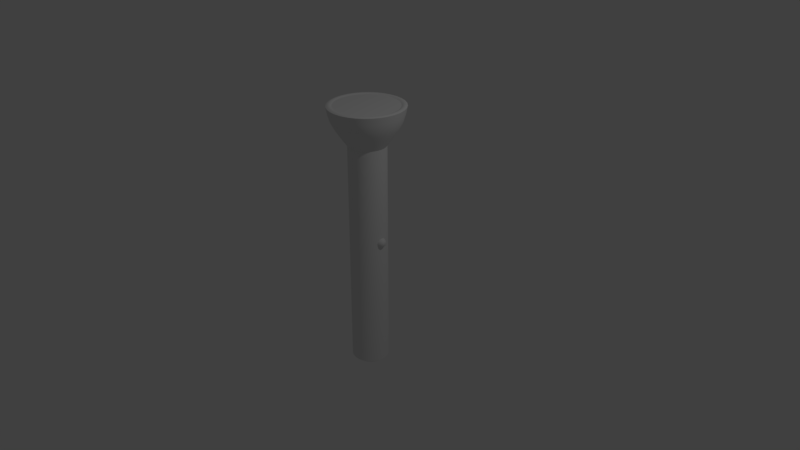 # Source: flashlight1.blend  (saved by Blender 2.79.0; exported with 4.5.12 LTS)
import bpy
from mathutils import Matrix  # noqa: F401  (used for matrix-valued properties, if any)

bpy.ops.wm.read_factory_settings(use_empty=True)
scene = bpy.context.scene
scene.name = 'Scene'

# ---- collections
col_collection_1 = bpy.data.collections.new('Collection 1'); scene.collection.children.link(col_collection_1)

# ---- world
world_world = bpy.data.worlds.new('World'); scene.world = world_world
world_world.color = (0.05088, 0.05088, 0.05088)
world_world.use_sun_shadow = False
world_world.sun_shadow_jitter_overblur = 0.0
world_world.cycles.sampling_method = 'MANUAL'

# ---- cameras
cam_camera = bpy.data.cameras.new('Camera')
cam_camera.clip_end = 100.0
cam_camera.lens = 35.0
cam_camera.sensor_width = 32.0
cam_camera.sensor_height = 18.0
cam_camera.ortho_scale = 7.314
cam_camera.dof.focus_distance = 0.0
cam_camera.dof.aperture_fstop = 128.0

# ---- lights
light_lamp = bpy.data.lights.new('Lamp', 'POINT')
light_lamp.transmission_factor = 0.0
light_lamp.cutoff_distance = 30.0
light_lamp.energy = 100.0
light_lamp.shadow_buffer_clip_start = 1.001
light_lamp.shadow_soft_size = 0.1
light_lamp.shadow_maximum_resolution = 0.006
light_lamp.use_absolute_resolution = True

# ---- meshes
me_cylinder = bpy.data.meshes.new('Cylinder')
me_cylinder.from_pydata([(0.09203, 0.4627, 1.904), (0.07802, 0.3922, 1.728), (0.2222, 0.3325, 1.728), (0.2621, 0.3922, 1.904), (0.3325, 0.2222, 1.728), (0.3922, 0.2621, 1.904), (0.4627, 0.09203, 1.904), (0.3922, 0.07802, 1.728), (0.4627, -0.09203, 1.904), (0.3922, -0.07802, 1.728), (0.3325, -0.2222, 1.728), (0.3922, -0.2621, 1.904), (0.2621, -0.3922, 1.904), (0.2222, -0.3325, 1.728), (0.09203, -0.4627, 1.904), (0.07802, -0.3922, 1.728), (-0.07802, -0.3922, 1.728), (-0.09203, -0.4627, 1.904), (-0.2222, -0.3325, 1.728), (-0.2621, -0.3922, 1.904), (-0.3922, -0.2621, 1.904), (-0.3325, -0.2222, 1.728), (-0.4627, -0.09203, 1.904), (-0.3922, -0.07802, 1.728), (-0.3922, 0.07802, 1.728), (-0.2461, 0.1644, 1.573), (-0.4627, 0.09203, 1.904), (-0.3325, 0.2222, 1.728), (0.05774, 0.2903, 1.573), (-0.1644, 0.2461, 1.573), (-0.3922, 0.2621, 1.904), (-0.05774, 0.2903, 1.573), (-0.2621, 0.3922, 1.904), (0.2461, 0.1644, 1.573), (-0.2222, 0.3325, 1.728), (0.2903, 0.05774, 1.573), (0.1644, 0.2461, 1.573), (-0.09203, 0.4627, 1.904), (-0.07802, 0.3922, 1.728), (-0.2903, 0.05774, 1.573), (-0.2903, -0.05774, 1.573), (-0.2461, -0.1644, 1.573), (-0.1644, -0.2461, 1.573), (-0.05774, -0.2903, 1.573), (0.05774, -0.2903, 1.573), (0.1644, -0.2461, 1.573), (0.2461, -0.1644, 1.573), (0.2903, -0.05774, 1.573), (0.08491, 0.4269, 2.008), (0.4269, 0.08491, 2.008), (-0.3619, 0.2418, 2.008), (-0.2418, -0.3619, 2.008), (-0.4269, 0.08491, 2.008), (-0.2418, 0.3619, 2.008), (0.3619, 0.2418, 2.008), (0.3619, -0.2418, 2.008), (-0.08491, -0.4269, 2.008), (-0.4269, -0.08491, 2.008), (0.4269, -0.08491, 2.008), (0.2418, 0.3619, 2.008), (0.08491, -0.4269, 2.008), (-0.3619, -0.2418, 2.008), (0.2418, -0.3619, 2.008), (-0.08491, 0.4269, 2.008), (-0.3206, 0.2142, 1.9), (0.2142, -0.3206, 1.9), (-0.2142, 0.3206, 1.9), (0.07522, -0.3782, 1.9), (0.07522, 0.3782, 1.9), (-0.07522, 0.3782, 1.9), (-0.07522, -0.3782, 1.9), (0.2142, 0.3206, 1.9), (-0.2142, -0.3206, 1.9), (0.3206, 0.2142, 1.9), (-0.3206, -0.2142, 1.9), (0.3782, 0.07522, 1.9), (-0.3782, -0.07522, 1.9), (0.3782, -0.07522, 1.9), (-0.3782, 0.07522, 1.9), (0.3206, -0.2142, 1.9), (0.2867, 0.05703, 1.725), (-0.2867, -0.05703, 1.725), (0.2867, -0.05703, 1.725), (-0.2867, 0.05703, 1.725), (0.243, -0.1624, 1.725), (-0.243, 0.1624, 1.725), (0.1624, -0.243, 1.725), (-0.1624, 0.243, 1.725), (0.05703, -0.2867, 1.725), (0.05703, 0.2867, 1.725), (-0.05703, 0.2867, 1.725), (-0.05703, -0.2867, 1.725), (0.1624, 0.243, 1.725), (-0.1624, -0.243, 1.725), (0.243, 0.1624, 1.725), (-0.243, -0.1624, 1.725), (-0.02808, -0.1412, 1.65), (0.07997, 0.1197, 1.65), (-0.07997, -0.1197, 1.65), (0.1197, 0.07997, 1.65), (-0.1197, -0.07997, 1.65), (0.1412, 0.02808, 1.65), (-0.1412, -0.02808, 1.65), (0.1412, -0.02808, 1.65), (-0.1412, 0.02808, 1.65), (0.1197, -0.07997, 1.65), (-0.1197, 0.07997, 1.65), (0.07997, -0.1197, 1.65), (-0.07997, 0.1197, 1.65), (0.02808, -0.1412, 1.65), (0.02808, 0.1412, 1.65), (-0.02808, 0.1412, 1.65), (-0.04235, -0.008424, 1.712), (0.04235, -0.008424, 1.712), (-0.04235, 0.008424, 1.712), (0.0359, -0.02399, 1.712), (-0.0359, 0.02399, 1.712), (0.02399, -0.0359, 1.712), (-0.02399, 0.0359, 1.712), (0.008424, -0.04235, 1.712), (0.008424, 0.04235, 1.712), (-0.008424, 0.04235, 1.712), (-0.008424, -0.04235, 1.712), (0.02399, 0.0359, 1.712), (-0.02399, -0.0359, 1.712), (0.0359, 0.02399, 1.712), (-0.0359, -0.02399, 1.712), (0.04235, 0.008424, 1.712), (1.164e-08, 1.399e-07, 1.725), (-0.09208, 0.4629, 2.008), (0.2622, -0.3925, 2.008), (-0.3925, -0.2622, 2.008), (0.09208, -0.4629, 2.008), (0.2622, 0.3925, 2.008), (0.4629, -0.09208, 2.008), (-0.4629, -0.09208, 2.008), (-0.09208, -0.4629, 2.008), (0.3925, -0.2622, 2.008), (0.3925, 0.2622, 2.008), (-0.2622, 0.3925, 2.008), (-0.4629, 0.09208, 2.008), (-0.2622, -0.3925, 2.008), (-0.3925, 0.2622, 2.008), (0.4629, 0.09208, 2.008), (0.09208, 0.4629, 2.008), (0.2854, 0.03018, 0.2375), (0.2515, 0.05464, 0.2274), (0.2854, 0.0125, 0.2198), (0.2515, 0.02263, 0.1954), (0.2854, -0.0125, 0.2198), (0.2515, -0.02263, 0.1954), (0.2854, -0.03018, 0.2375), (0.2515, -0.05464, 0.2274), (0.2854, -0.03018, 0.2625), (0.2515, -0.05464, 0.2726), (0.2515, -0.02263, 0.3046), (0.2854, -0.0125, 0.2802), (0.2515, 0.02263, 0.3046), (0.2854, 0.0125, 0.2802), (0.2515, 0.05464, 0.2726), (0.2854, 0.03018, 0.2625), (0.04784, 0.2405, -1.5), (0.04784, 0.2405, 1.5), (0.1362, 0.2039, -1.5), (0.1362, 0.2039, 1.5), (0.2039, 0.1362, -1.5), (0.2039, 0.1362, 1.5), (0.2405, 0.04784, -1.5), (0.2405, 0.04784, 1.5), (0.2405, -0.04784, -1.5), (0.2405, -0.04784, 1.5), (0.2039, -0.1362, -1.5), (0.2039, -0.1362, 1.5), (0.1362, -0.2039, -1.5), (0.1362, -0.2039, 1.5), (0.04784, -0.2405, -1.5), (0.04784, -0.2405, 1.5), (-0.04784, -0.2405, -1.5), (-0.04784, -0.2405, 1.5), (-0.1362, -0.2039, -1.5), (-0.1362, -0.2039, 1.5), (-0.2039, -0.1362, -1.5), (-0.2039, -0.1362, 1.5), (-0.2405, -0.04784, -1.5), (-0.2405, -0.04784, 1.5), (-0.2405, 0.04784, -1.5), (-0.2405, 0.04784, 1.5), (-0.2039, 0.1362, -1.5), (-0.2039, 0.1362, 1.5), (-0.1362, 0.2039, -1.5), (-0.1362, 0.2039, 1.5), (-0.04784, 0.2405, -1.5), (-0.04784, 0.2405, 1.5), (3.912e-08, 0.4718, 1.904), (3.353e-08, 0.4, 1.728), (0.1806, 0.4359, 1.904), (0.1531, 0.3695, 1.728), (0.06777, 0.3407, 1.648), (0.08671, 0.4359, 1.812), (0.09567, 0.481, 2.0), (0.3336, 0.3336, 1.904), (0.2828, 0.2828, 1.728), (0.193, 0.2888, 1.648), (0.2469, 0.3695, 1.812), (0.2724, 0.4077, 2.0), (0.4359, 0.1806, 1.904), (0.3695, 0.1531, 1.728), (0.2888, 0.193, 1.648), (0.3695, 0.2469, 1.812), (0.4077, 0.2724, 2.0), (0.4718, 5.588e-09, 1.904), (0.4, 2.235e-08, 1.728), (0.3407, 0.06777, 1.648), (0.4359, 0.08671, 1.812), (0.481, 0.09567, 2.0), (0.4359, -0.1806, 1.904), (0.3695, -0.1531, 1.728), (0.4359, -0.08671, 1.812), (0.481, -0.09567, 2.0), (0.3407, -0.06777, 1.648), (0.3336, -0.3336, 1.904), (0.2828, -0.2828, 1.728), (0.2888, -0.193, 1.648), (0.3695, -0.2469, 1.812), (0.4077, -0.2724, 2.0), (0.1806, -0.4359, 1.904), (0.1531, -0.3695, 1.728), (0.2724, -0.4077, 2.0), (0.193, -0.2888, 1.648), (0.2469, -0.3695, 1.812), (-1.527e-07, -0.4718, 1.904), (-1.378e-07, -0.4, 1.728), (0.06776, -0.3407, 1.648), (0.08671, -0.4359, 1.812), (0.09567, -0.481, 2.0), (-0.1806, -0.4359, 1.904), (-0.1531, -0.3695, 1.728), (-0.06777, -0.3407, 1.648), (-0.08671, -0.4359, 1.812), (-0.09567, -0.481, 2.0), (-0.3336, -0.3336, 1.904), (-0.2828, -0.2828, 1.728), (-0.193, -0.2888, 1.648), (-0.2469, -0.3695, 1.812), (-0.2724, -0.4077, 2.0), (-0.4359, -0.1806, 1.904), (-0.3695, -0.1531, 1.728), (-0.2888, -0.193, 1.648), (-0.3695, -0.2469, 1.812), (-0.4077, -0.2724, 2.0), (-0.4718, 2.775e-07, 1.904), (-0.4, 2.477e-07, 1.728), (-0.3407, -0.06776, 1.648), (-0.4359, -0.08671, 1.812), (-0.481, -0.09567, 2.0), (-0.4359, 0.1806, 1.904), (-0.3695, 0.1531, 1.728), (-0.3407, 0.06777, 1.648), (-0.4359, 0.08671, 1.812), (-0.481, 0.09567, 2.0), (-0.2093, 0.2093, 1.573), (2.235e-08, 0.296, 1.573), (-0.3336, 0.3336, 1.904), (-0.2828, 0.2828, 1.728), (-0.2888, 0.193, 1.648), (-0.3695, 0.2469, 1.812), (-0.4077, 0.2724, 2.0), (0.2093, 0.2093, 1.573), (0.2735, 0.1133, 1.573), (0.296, 1.304e-08, 1.573), (-0.1806, 0.4359, 1.904), (-0.1531, 0.3695, 1.728), (-0.193, 0.2888, 1.648), (-0.2469, 0.3695, 1.812), (-0.2724, 0.4077, 2.0), (0.1133, 0.2735, 1.573), (-0.1133, 0.2735, 1.573), (-0.2735, 0.1133, 1.573), (-0.08671, 0.4359, 1.812), (-0.09567, 0.481, 2.0), (-0.06776, 0.3407, 1.648), (-0.296, 1.211e-07, 1.573), (-0.2735, -0.1133, 1.573), (-0.2093, -0.2093, 1.573), (-0.1133, -0.2735, 1.573), (-4.657e-08, -0.296, 1.573), (0.1133, -0.2735, 1.573), (0.2093, -0.2093, 1.573), (0.2735, -0.1133, 1.573), (0.08132, 0.4088, 2.0), (0.2316, 0.3466, 2.0), (0.3466, 0.2316, 2.0), (0.4088, 0.08132, 2.0), (0.4088, -0.08132, 2.0), (0.3466, -0.2316, 2.0), (0.2316, -0.3466, 2.0), (0.08132, -0.4088, 2.0), (-0.08132, -0.4088, 2.0), (-0.2316, -0.3466, 2.0), (-0.3466, -0.2316, 2.0), (-0.4088, -0.08132, 2.0), (-0.4088, 0.08132, 2.0), (-0.3466, 0.2316, 2.0), (-0.2316, 0.3466, 2.0), (-0.08132, 0.4088, 2.0), (3.912e-08, 0.4353, 2.008), (0.1807, 0.4362, 2.008), (0.4022, 0.1666, 2.008), (0.4721, 1.118e-08, 2.008), (-0.4022, 0.1666, 2.008), (-0.3338, 0.3338, 2.008), (-0.1666, -0.4022, 2.008), (-0.3338, -0.3338, 2.008), (-0.4353, 2.775e-07, 2.008), (-0.1807, 0.4362, 2.008), (0.3078, 0.3078, 2.008), (0.4022, -0.1666, 2.008), (0.3338, -0.3338, 2.008), (-1.378e-07, -0.4353, 2.008), (-0.4022, -0.1666, 2.008), (0.1666, -0.4022, 2.008), (0.06762, 0.34, 1.806), (0.1926, 0.2882, 1.806), (0.2882, 0.1926, 1.806), (0.34, 0.06762, 1.806), (0.34, -0.06762, 1.806), (0.2882, -0.1926, 1.806), (0.1926, -0.2882, 1.806), (0.06762, -0.34, 1.806), (-0.06762, -0.34, 1.806), (-0.1926, -0.2882, 1.806), (-0.2882, -0.1926, 1.806), (-0.34, -0.06762, 1.806), (-0.34, 0.06762, 1.806), (-0.2882, 0.1926, 1.806), (-0.1926, 0.2882, 1.806), (-0.06762, 0.34, 1.806), (-0.3563, 0.1476, 1.9), (-0.2727, 0.2727, 1.9), (0.2727, -0.2727, 1.9), (0.1476, -0.3563, 1.9), (-0.1476, 0.3563, 1.9), (-1.229e-07, -0.3856, 1.9), (3.539e-08, 0.3856, 1.9), (0.1476, 0.3563, 1.9), (-0.1476, -0.3563, 1.9), (0.2727, 0.2727, 1.9), (-0.2727, -0.2727, 1.9), (0.3563, 0.1476, 1.9), (-0.3563, -0.1476, 1.9), (0.3856, 3.166e-08, 1.9), (-0.3856, 2.626e-07, 1.9), (0.3563, -0.1476, 1.9), (0.04374, 0.2199, 1.669), (0.1246, 0.1864, 1.669), (0.1864, 0.1246, 1.669), (0.2199, 0.04374, 1.669), (0.2199, -0.04374, 1.669), (0.1864, -0.1246, 1.669), (0.1246, -0.1864, 1.669), (0.04374, -0.2199, 1.669), (-0.04374, -0.2199, 1.669), (-0.1246, -0.1864, 1.669), (-0.1864, -0.1246, 1.669), (-0.2199, -0.04374, 1.669), (-0.2199, 0.04374, 1.669), (-0.1864, 0.1246, 1.669), (-0.1246, 0.1864, 1.669), (-0.04374, 0.2199, 1.669), (0.2701, 0.1119, 1.725), (0.2924, 5.588e-08, 1.725), (-0.2701, -0.1119, 1.725), (-0.2924, 2.282e-07, 1.725), (0.2701, -0.1119, 1.725), (-0.2701, 0.1119, 1.725), (0.2067, -0.2067, 1.725), (-0.2067, 0.2067, 1.725), (0.1119, -0.2701, 1.725), (-0.1119, 0.2701, 1.725), (-9.034e-08, -0.2924, 1.725), (2.887e-08, 0.2924, 1.725), (0.1119, 0.2701, 1.725), (-0.1119, -0.2701, 1.725), (0.2067, 0.2067, 1.725), (-0.2067, -0.2067, 1.725), (0.01123, 0.05647, 1.65), (0.03199, 0.04787, 1.65), (0.04787, 0.03199, 1.65), (0.05647, 0.01123, 1.65), (0.05647, -0.01123, 1.65), (0.04787, -0.03199, 1.65), (0.03199, -0.04787, 1.65), (0.01123, -0.05647, 1.65), (-0.01123, -0.05647, 1.65), (-0.03199, -0.04787, 1.65), (-0.04787, -0.03199, 1.65), (-0.05647, -0.01123, 1.65), (-0.05647, 0.01123, 1.65), (-0.04787, 0.03199, 1.65), (-0.03199, 0.04787, 1.65), (-0.01123, 0.05647, 1.65), (-3.865e-08, -0.144, 1.65), (-0.05509, -0.133, 1.65), (0.05509, 0.133, 1.65), (0.1018, 0.1018, 1.65), (-0.1018, -0.1018, 1.65), (0.133, 0.05509, 1.65), (-0.133, -0.05509, 1.65), (0.144, 9.639e-08, 1.65), (-0.144, 1.807e-07, 1.65), (0.133, -0.05509, 1.65), (-0.133, 0.05509, 1.65), (0.1018, -0.1018, 1.65), (-0.1018, 0.1018, 1.65), (0.05509, -0.133, 1.65), (-0.05509, 0.133, 1.65), (2.049e-08, 0.144, 1.65), (0.01053, 0.05294, 1.697), (0.02999, 0.04488, 1.697), (0.04488, 0.02999, 1.697), (0.05294, 0.01053, 1.697), (0.05294, -0.01053, 1.697), (0.04488, -0.02999, 1.697), (0.02999, -0.04488, 1.697), (0.01053, -0.05294, 1.697), (-0.01053, -0.05294, 1.697), (-0.02999, -0.04488, 1.697), (-0.04488, -0.02999, 1.697), (-0.05294, -0.01053, 1.697), (-0.05294, 0.01053, 1.697), (-0.04488, 0.02999, 1.697), (-0.02999, 0.04488, 1.697), (-0.01053, 0.05294, 1.697), (0.004914, 0.02471, 1.722), (0.01399, 0.02094, 1.722), (0.02094, 0.01399, 1.722), (0.02471, 0.004914, 1.722), (0.02471, -0.004914, 1.722), (0.02094, -0.01399, 1.722), (0.01399, -0.02094, 1.722), (0.004914, -0.0247, 1.722), (-0.004914, -0.0247, 1.722), (-0.01399, -0.02094, 1.722), (-0.02094, -0.01399, 1.722), (-0.02471, -0.004914, 1.722), (-0.02471, 0.004914, 1.722), (-0.02094, 0.01399, 1.722), (-0.01399, 0.02094, 1.722), (-0.004914, 0.02471, 1.722), (-0.0399, -0.01653, 1.712), (-0.04319, 1.509e-07, 1.712), (0.04319, 1.267e-07, 1.712), (0.0399, -0.01653, 1.712), (-0.0399, 0.01653, 1.712), (0.03054, -0.03054, 1.712), (-0.03054, 0.03054, 1.712), (0.01653, -0.0399, 1.712), (-0.01653, 0.0399, 1.712), (-3.958e-09, -0.04319, 1.712), (1.374e-08, 0.04319, 1.712), (0.01653, 0.0399, 1.712), (-0.01653, -0.0399, 1.712), (0.03054, 0.03054, 1.712), (-0.03054, -0.03054, 1.712), (0.0399, 0.01653, 1.712), (4.284e-08, 0.4721, 2.008), (0.1666, 0.4022, 2.008), (0.4362, 0.1807, 2.008), (0.4353, 1.863e-08, 2.008), (-0.4362, 0.1807, 2.008), (-0.3078, 0.3078, 2.008), (-0.1807, -0.4362, 2.008), (-0.3078, -0.3078, 2.008), (-0.4721, 2.924e-07, 2.008), (-0.1666, 0.4022, 2.008), (0.3338, 0.3338, 2.008), (0.4362, -0.1807, 2.008), (0.3078, -0.3078, 2.008), (-1.527e-07, -0.4721, 2.008), (-0.4362, -0.1807, 2.008), (0.1807, -0.4362, 2.008), (-0.0885, 0.4449, 2.011), (0.252, -0.3772, 2.011), (-0.3772, -0.252, 2.011), (0.0885, -0.4449, 2.011), (0.252, 0.3772, 2.011), (0.4449, -0.0885, 2.011), (-0.4449, -0.0885, 2.011), (-0.0885, -0.4449, 2.011), (0.3772, -0.252, 2.011), (0.3772, 0.252, 2.011), (-0.252, 0.3772, 2.011), (-0.4449, 0.0885, 2.011), (-0.252, -0.3772, 2.011), (-0.3772, 0.252, 2.011), (0.4449, 0.0885, 2.011), (0.0885, 0.4449, 2.011), (0.03588, 0.1804, -1.55), (0.1022, 0.1529, -1.55), (0.1529, 0.1022, -1.55), (0.1804, 0.03588, -1.55), (0.1804, -0.03588, -1.55), (0.1529, -0.1022, -1.55), (0.1022, -0.1529, -1.55), (0.03588, -0.1804, -1.55), (-0.03588, -0.1804, -1.55), (-0.1022, -0.1529, -1.55), (-0.1529, -0.1022, -1.55), (-0.1804, -0.03588, -1.55), (-0.1804, 0.03588, -1.55), (-0.1529, 0.1022, -1.55), (-0.1022, 0.1529, -1.55), (-0.03588, 0.1804, -1.55), (0.2515, 0.04195, 0.208), (0.225, 0.06402, 0.2235), (0.2515, -6.985e-09, 0.1907), (0.225, 0.02652, 0.186), (0.2732, 0.01816, 0.2062), (0.2515, -0.04195, 0.208), (0.225, -0.02652, 0.186), (0.2732, -0.01816, 0.2062), (0.2515, -0.05933, 0.25), (0.225, -0.06402, 0.2235), (0.2732, -0.04384, 0.2318), (0.2515, -0.04195, 0.292), (0.225, -0.06402, 0.2765), (0.2732, -0.04384, 0.2682), (0.2872, -6.519e-09, 0.2783), (0.2515, -6.054e-09, 0.3093), (0.225, -0.02652, 0.314), (0.2732, -0.01816, 0.2938), (0.2515, 0.04195, 0.292), (0.225, 0.02652, 0.314), (0.2732, 0.01816, 0.2938), (0.2732, 0.04384, 0.2682), (0.2872, 0.02835, 0.25), (0.2515, 0.05933, 0.25), (0.2872, 0.02004, 0.23), (0.2732, 0.04384, 0.2318), (0.2872, -6.985e-09, 0.2217), (0.2872, -0.02004, 0.23), (0.2872, -0.02835, 0.25), (0.2872, -0.02004, 0.27), (0.2872, 0.02004, 0.27), (0.225, 0.06402, 0.2765), (1.49e-08, 0.2452, -1.5), (1.49e-08, 0.2452, 1.5), (0.09385, 0.2266, -1.5), (0.09385, 0.2266, 1.5), (0.1734, 0.1734, -1.5), (0.1734, 0.1734, 1.5), (0.2266, 0.09385, -1.5), (0.2266, 0.09385, 1.5), (0.2452, -1.099e-08, -1.5), (0.2452, -1.099e-08, 1.5), (0.2266, -0.09385, -1.5), (0.2266, -0.09385, 1.5), (0.1734, -0.1734, -1.5), (0.1734, -0.1734, 1.5), (0.09385, -0.2266, -1.5), (0.09385, -0.2266, 1.5), (3.669e-08, -0.2452, -1.5), (3.669e-08, -0.2452, 1.5), (-0.09385, -0.2266, -1.5), (-0.09385, -0.2266, 1.5), (-0.1734, -0.1734, -1.5), (-0.1734, -0.1734, 1.5), (-0.2266, -0.09385, -1.5), (-0.2266, -0.09385, 1.5), (-0.2452, 3.167e-09, -1.5), (-0.2452, 3.167e-09, 1.5), (-0.2266, 0.09385, -1.5), (-0.2266, 0.09385, 1.5), (-0.1734, 0.1734, -1.5), (-0.1734, 0.1734, 1.5), (-0.09385, 0.2266, -1.5), (-0.09385, 0.2266, 1.5), (4.284e-08, 0.4905, 2.0), (3.539e-08, 0.4445, 1.812), (2.887e-08, 0.3474, 1.648), (0.1877, 0.4531, 2.0), (0.1701, 0.4107, 1.812), (0.133, 0.321, 1.648), (0.3468, 0.3468, 2.0), (0.3143, 0.3143, 1.812), (0.2457, 0.2457, 1.648), (0.4531, 0.1877, 2.0), (0.4107, 0.1701, 1.812), (0.321, 0.133, 1.648), (0.4905, 6.173e-09, 2.0), (0.4445, 1.032e-08, 1.812), (0.3474, 2.617e-08, 1.648), (0.4531, -0.1877, 2.0), (0.4107, -0.1701, 1.812), (0.321, -0.133, 1.648), (0.3468, -0.3468, 2.0), (0.3143, -0.3143, 1.812), (0.2457, -0.2457, 1.648), (0.1877, -0.4531, 2.0), (0.1701, -0.4107, 1.812), (0.133, -0.321, 1.648), (-1.595e-07, -0.4905, 2.0), (-1.453e-07, -0.4445, 1.812), (-1.108e-07, -0.3474, 1.648), (-0.1877, -0.4531, 2.0), (-0.1701, -0.4107, 1.812), (-0.133, -0.321, 1.648), (-0.3468, -0.3468, 2.0), (-0.3143, -0.3143, 1.812), (-0.2457, -0.2457, 1.648), (-0.4531, -0.1877, 2.0), (-0.4107, -0.1701, 1.812), (-0.321, -0.133, 1.648), (-0.4905, 2.967e-07, 2.0), (-0.4445, 2.585e-07, 1.812), (-0.3474, 2.112e-07, 1.648), (-0.4531, 0.1877, 2.0), (-0.4107, 0.1701, 1.812), (-0.321, 0.133, 1.648), (-0.3468, 0.3468, 2.0), (-0.3143, 0.3143, 1.812), (-0.2457, 0.2457, 1.648), (-0.1877, 0.4531, 2.0), (-0.1701, 0.4107, 1.812), (-0.133, 0.321, 1.648), (3.861e-08, 0.4169, 2.0), (0.1595, 0.3852, 2.0), (0.2948, 0.2948, 2.0), (0.3852, 0.1595, 2.0), (0.4169, 2.413e-08, 2.0), (0.3852, -0.1595, 2.0), (0.2948, -0.2948, 2.0), (0.1595, -0.3852, 2.0), (-1.324e-07, -0.4169, 2.0), (-0.1595, -0.3852, 2.0), (-0.2948, -0.2948, 2.0), (-0.3852, -0.1595, 2.0), (-0.4169, 2.719e-07, 2.0), (-0.3852, 0.1595, 2.0), (-0.2948, 0.2948, 2.0), (-0.1595, 0.3852, 2.0), (3.342e-08, 0.3467, 1.806), (0.1327, 0.3203, 1.806), (0.2451, 0.2451, 1.806), (0.3203, 0.1327, 1.806), (0.3467, 4.155e-08, 1.806), (0.3203, -0.1327, 1.806), (0.2451, -0.2451, 1.806), (0.1327, -0.3203, 1.806), (-1.078e-07, -0.3467, 1.806), (-0.1327, -0.3203, 1.806), (-0.2451, -0.2451, 1.806), (-0.3203, -0.1327, 1.806), (-0.3467, 2.483e-07, 1.806), (-0.3203, 0.1327, 1.806), (-0.2451, 0.2451, 1.806), (-0.1327, 0.3203, 1.806), (2.543e-08, 0.2243, 1.669), (0.08582, 0.2072, 1.669), (0.1586, 0.1586, 1.669), (0.2072, 0.08582, 1.669), (0.2243, 7.342e-08, 1.669), (0.2072, -0.08582, 1.669), (0.1586, -0.1586, 1.669), (0.08582, -0.2072, 1.669), (-6.599e-08, -0.2243, 1.669), (-0.08582, -0.2072, 1.669), (-0.1586, -0.1586, 1.669), (-0.2072, -0.08582, 1.669), (-0.2243, 2.06e-07, 1.669), (-0.2072, 0.08582, 1.669), (-0.1586, 0.1586, 1.669), (-0.08582, 0.2072, 1.669), (1.466e-08, 0.05759, 1.65), (0.02204, 0.0532, 1.65), (0.04072, 0.04072, 1.65), (0.0532, 0.02204, 1.65), (0.05759, 1.223e-07, 1.65), (0.0532, -0.02204, 1.65), (0.04072, -0.04072, 1.65), (0.02204, -0.0532, 1.65), (-9.007e-09, -0.05759, 1.65), (-0.02204, -0.0532, 1.65), (-0.04072, -0.04072, 1.65), (-0.0532, -0.02204, 1.65), (-0.05759, 1.55e-07, 1.65), (-0.0532, 0.02204, 1.65), (-0.04072, 0.04072, 1.65), (-0.02204, 0.0532, 1.65), (1.444e-08, 0.05399, 1.697), (0.02066, 0.04988, 1.697), (0.03817, 0.03817, 1.697), (0.04988, 0.02066, 1.697), (0.05399, 1.234e-07, 1.697), (0.04988, -0.02066, 1.697), (0.03817, -0.03817, 1.697), (0.02066, -0.04988, 1.697), (-7.751e-09, -0.05399, 1.697), (-0.02066, -0.04988, 1.697), (-0.03817, -0.03817, 1.697), (-0.04988, -0.02066, 1.697), (-0.05399, 1.54e-07, 1.697), (-0.04988, 0.02066, 1.697), (-0.03817, 0.03817, 1.697), (-0.02066, 0.04988, 1.697), (1.431e-08, 0.03174, 1.719), (0.01215, 0.02933, 1.719), (0.02245, 0.02245, 1.719), (0.02933, 0.01215, 1.719), (0.03174, 1.3e-07, 1.719), (0.02933, -0.01215, 1.719), (0.02245, -0.02245, 1.719), (0.01215, -0.02933, 1.719), (9.621e-11, -0.03174, 1.719), (-0.01215, -0.02933, 1.719), (-0.02245, -0.02245, 1.719), (-0.02933, -0.01215, 1.719), (-0.03174, 1.476e-07, 1.719), (-0.02933, 0.01215, 1.719), (-0.02245, 0.02245, 1.719), (-0.01215, 0.02933, 1.719), (4.143e-08, 0.4537, 2.011), (0.1736, 0.4192, 2.011), (0.4192, 0.1736, 2.011), (0.4537, 1.507e-08, 2.011), (-0.4192, 0.1736, 2.011), (-0.3208, 0.3208, 2.011), (-0.1736, -0.4192, 2.011), (-0.3208, -0.3208, 2.011), (-0.4537, 2.852e-07, 2.011), (-0.1736, 0.4192, 2.011), (0.3208, 0.3208, 2.011), (0.4192, -0.1736, 2.011), (0.3208, -0.3208, 2.011), (-1.457e-07, -0.4537, 2.011), (-0.4192, -0.1736, 2.011), (0.1736, -0.4192, 2.011), (8.618e-09, 0.1839, -1.55), (0.07039, 0.1699, -1.55), (0.1301, 0.1301, -1.55), (0.1699, 0.07039, -1.55), (0.1839, -7.486e-09, -1.55), (0.1699, -0.07039, -1.55), (0.1301, -0.1301, -1.55), (0.07039, -0.1699, -1.55), (2.52e-08, -0.1839, -1.55), (-0.07039, -0.1699, -1.55), (-0.1301, -0.1301, -1.55), (-0.1699, -0.07039, -1.55), (-0.1839, 2.201e-09, -1.55), (-0.1699, 0.07039, -1.55), (-0.1301, 0.1301, -1.55), (-0.07039, 0.1699, -1.55), (0.225, 0.06951, 0.25), (0.2737, 0.03288, 0.2171), (0.225, 0.04915, 0.2009), (0.2737, -7.074e-09, 0.2035), (0.225, -6.563e-09, 0.1805), (0.2737, -0.03288, 0.2171), (0.225, -0.04915, 0.2009), (0.2737, -0.04649, 0.25), (0.225, -0.06951, 0.25), (0.2737, -0.03288, 0.2829), (0.225, -0.04915, 0.2991), (0.2954, -6.693e-09, 0.25), (0.2737, -6.199e-09, 0.2965), (0.225, -6.097e-09, 0.3195), (0.2737, 0.03288, 0.2829), (0.225, 0.04915, 0.2991), (0.2737, 0.04649, 0.25)], [], [(548, 547, 161, 162), (548, 164, 163, 547), (550, 549, 163, 164), (550, 166, 165, 549), (552, 551, 165, 166), (552, 168, 167, 551), (554, 553, 167, 168), (554, 170, 169, 553), (556, 555, 169, 170), (556, 172, 171, 555), (558, 557, 171, 172), (558, 174, 173, 557), (560, 559, 173, 174), (560, 176, 175, 559), (562, 561, 175, 176), (562, 178, 177, 561), (564, 563, 177, 178), (564, 180, 179, 563), (566, 565, 179, 180), (566, 182, 181, 565), (568, 567, 181, 182), (568, 184, 183, 567), (570, 569, 183, 184), (570, 186, 185, 569), (572, 571, 185, 186), (572, 188, 187, 571), (574, 573, 187, 188), (574, 190, 189, 573), (576, 575, 189, 190), (576, 192, 191, 575), (545, 191, 192, 546), (567, 748, 507, 181), (545, 737, 512, 191), (181, 507, 747, 565), (0, 198, 578, 193), (0, 193, 577, 199), (0, 199, 580, 195), (0, 195, 581, 198), (1, 197, 579, 194), (1, 194, 578, 198), (1, 198, 581, 196), (1, 196, 582, 197), (2, 202, 582, 196), (2, 196, 581, 203), (2, 203, 584, 201), (2, 201, 585, 202), (3, 203, 581, 195), (3, 195, 580, 204), (3, 204, 583, 200), (3, 200, 584, 203), (4, 207, 585, 201), (4, 201, 584, 208), (4, 208, 587, 206), (4, 206, 588, 207), (5, 208, 584, 200), (5, 200, 583, 209), (5, 209, 586, 205), (5, 205, 587, 208), (6, 213, 587, 205), (6, 205, 586, 214), (6, 214, 589, 210), (6, 210, 590, 213), (7, 212, 588, 206), (7, 206, 587, 213), (7, 213, 590, 211), (7, 211, 591, 212), (8, 217, 590, 210), (8, 210, 589, 218), (8, 218, 592, 215), (8, 215, 593, 217), (9, 219, 591, 211), (9, 211, 590, 217), (9, 217, 593, 216), (9, 216, 594, 219), (10, 222, 594, 216), (10, 216, 593, 223), (10, 223, 596, 221), (10, 221, 597, 222), (11, 223, 593, 215), (11, 215, 592, 224), (11, 224, 595, 220), (11, 220, 596, 223), (12, 229, 596, 220), (12, 220, 595, 227), (12, 227, 598, 225), (12, 225, 599, 229), (13, 228, 597, 221), (13, 221, 596, 229), (13, 229, 599, 226), (13, 226, 600, 228), (14, 233, 599, 225), (14, 225, 598, 234), (14, 234, 601, 230), (14, 230, 602, 233), (15, 232, 600, 226), (15, 226, 599, 233), (15, 233, 602, 231), (15, 231, 603, 232), (16, 237, 603, 231), (16, 231, 602, 238), (16, 238, 605, 236), (16, 236, 606, 237), (17, 238, 602, 230), (17, 230, 601, 239), (17, 239, 604, 235), (17, 235, 605, 238), (18, 242, 606, 236), (18, 236, 605, 243), (18, 243, 608, 241), (18, 241, 609, 242), (19, 243, 605, 235), (19, 235, 604, 244), (19, 244, 607, 240), (19, 240, 608, 243), (20, 248, 608, 240), (20, 240, 607, 249), (20, 249, 610, 245), (20, 245, 611, 248), (21, 247, 609, 241), (21, 241, 608, 248), (21, 248, 611, 246), (21, 246, 612, 247), (22, 253, 611, 245), (22, 245, 610, 254), (22, 254, 613, 250), (22, 250, 614, 253), (23, 252, 612, 246), (23, 246, 611, 253), (23, 253, 614, 251), (23, 251, 615, 252), (24, 257, 615, 251), (24, 251, 614, 258), (24, 258, 617, 256), (24, 256, 618, 257), (25, 188, 572, 277), (25, 277, 618, 264), (25, 264, 621, 260), (25, 260, 574, 188), (26, 258, 614, 250), (26, 250, 613, 259), (26, 259, 616, 255), (26, 255, 617, 258), (27, 264, 618, 256), (27, 256, 617, 265), (27, 265, 620, 263), (27, 263, 621, 264), (28, 275, 548, 162), (28, 162, 546, 261), (28, 261, 579, 197), (28, 197, 582, 275), (29, 276, 576, 190), (29, 190, 574, 260), (29, 260, 621, 272), (29, 272, 624, 276), (30, 265, 617, 255), (30, 255, 616, 266), (30, 266, 619, 262), (30, 262, 620, 265), (31, 192, 576, 276), (31, 276, 624, 280), (31, 280, 579, 261), (31, 261, 546, 192), (32, 273, 620, 262), (32, 262, 619, 274), (32, 274, 622, 270), (32, 270, 623, 273), (33, 166, 550, 267), (33, 267, 585, 207), (33, 207, 588, 268), (33, 268, 552, 166), (34, 272, 621, 263), (34, 263, 620, 273), (34, 273, 623, 271), (34, 271, 624, 272), (35, 269, 554, 168), (35, 168, 552, 268), (35, 268, 588, 212), (35, 212, 591, 269), (36, 164, 548, 275), (36, 275, 582, 202), (36, 202, 585, 267), (36, 267, 550, 164), (37, 278, 623, 270), (37, 270, 622, 279), (37, 279, 577, 193), (37, 193, 578, 278), (38, 280, 624, 271), (38, 271, 623, 278), (38, 278, 578, 194), (38, 194, 579, 280), (39, 186, 570, 281), (39, 281, 615, 257), (39, 257, 618, 277), (39, 277, 572, 186), (40, 281, 570, 184), (40, 184, 568, 282), (40, 282, 612, 252), (40, 252, 615, 281), (41, 282, 568, 182), (41, 182, 566, 283), (41, 283, 609, 247), (41, 247, 612, 282), (42, 180, 564, 284), (42, 284, 606, 242), (42, 242, 609, 283), (42, 283, 566, 180), (43, 178, 562, 285), (43, 285, 603, 237), (43, 237, 606, 284), (43, 284, 564, 178), (44, 285, 562, 176), (44, 176, 560, 286), (44, 286, 600, 232), (44, 232, 603, 285), (45, 286, 560, 174), (45, 174, 558, 287), (45, 287, 597, 228), (45, 228, 600, 286), (46, 172, 556, 288), (46, 288, 594, 222), (46, 222, 597, 287), (46, 287, 558, 172), (47, 170, 554, 269), (47, 269, 591, 219), (47, 219, 594, 288), (47, 288, 556, 170), (48, 466, 722, 496), (48, 496, 721, 305), (48, 305, 625, 289), (48, 289, 626, 466), (49, 468, 724, 495), (49, 495, 723, 307), (49, 307, 628, 292), (49, 292, 629, 468), (50, 470, 726, 494), (50, 494, 725, 309), (50, 309, 638, 302), (50, 302, 639, 470), (51, 472, 728, 493), (51, 493, 727, 311), (51, 311, 634, 298), (51, 298, 635, 472), (52, 309, 725, 492), (52, 492, 729, 313), (52, 313, 637, 301), (52, 301, 638, 309), (53, 474, 730, 491), (53, 491, 726, 470), (53, 470, 639, 303), (53, 303, 640, 474), (54, 307, 723, 490), (54, 490, 731, 315), (54, 315, 627, 291), (54, 291, 628, 307), (55, 477, 733, 489), (55, 489, 732, 316), (55, 316, 630, 294), (55, 294, 631, 477), (56, 311, 727, 488), (56, 488, 734, 318), (56, 318, 633, 297), (56, 297, 634, 311), (57, 313, 729, 487), (57, 487, 735, 319), (57, 319, 636, 300), (57, 300, 637, 313), (58, 316, 732, 486), (58, 486, 724, 468), (58, 468, 629, 293), (58, 293, 630, 316), (59, 315, 731, 485), (59, 485, 722, 466), (59, 466, 626, 290), (59, 290, 627, 315), (60, 318, 734, 484), (60, 484, 736, 320), (60, 320, 632, 296), (60, 296, 633, 318), (61, 319, 735, 483), (61, 483, 728, 472), (61, 472, 635, 299), (61, 299, 636, 319), (62, 320, 736, 482), (62, 482, 733, 477), (62, 477, 631, 295), (62, 295, 632, 320), (63, 305, 721, 481), (63, 481, 730, 474), (63, 474, 640, 304), (63, 304, 625, 305), (64, 338, 639, 302), (64, 302, 638, 337), (64, 337, 654, 334), (64, 334, 655, 338), (65, 340, 632, 295), (65, 295, 631, 339), (65, 339, 647, 327), (65, 327, 648, 340), (66, 341, 640, 303), (66, 303, 639, 338), (66, 338, 655, 335), (66, 335, 656, 341), (67, 342, 633, 296), (67, 296, 632, 340), (67, 340, 648, 328), (67, 328, 649, 342), (68, 344, 626, 289), (68, 289, 625, 343), (68, 343, 641, 321), (68, 321, 642, 344), (69, 343, 625, 304), (69, 304, 640, 341), (69, 341, 656, 336), (69, 336, 641, 343), (70, 345, 634, 297), (70, 297, 633, 342), (70, 342, 649, 329), (70, 329, 650, 345), (71, 346, 627, 290), (71, 290, 626, 344), (71, 344, 642, 322), (71, 322, 643, 346), (72, 347, 635, 298), (72, 298, 634, 345), (72, 345, 650, 330), (72, 330, 651, 347), (73, 348, 628, 291), (73, 291, 627, 346), (73, 346, 643, 323), (73, 323, 644, 348), (74, 349, 636, 299), (74, 299, 635, 347), (74, 347, 651, 331), (74, 331, 652, 349), (75, 350, 629, 292), (75, 292, 628, 348), (75, 348, 644, 324), (75, 324, 645, 350), (76, 351, 637, 300), (76, 300, 636, 349), (76, 349, 652, 332), (76, 332, 653, 351), (77, 352, 630, 293), (77, 293, 629, 350), (77, 350, 645, 325), (77, 325, 646, 352), (78, 337, 638, 301), (78, 301, 637, 351), (78, 351, 653, 333), (78, 333, 654, 337), (79, 339, 631, 294), (79, 294, 630, 352), (79, 352, 646, 326), (79, 326, 647, 339), (80, 370, 645, 324), (80, 324, 644, 369), (80, 369, 660, 356), (80, 356, 661, 370), (81, 372, 653, 332), (81, 332, 652, 371), (81, 371, 668, 364), (81, 364, 669, 372), (82, 373, 646, 325), (82, 325, 645, 370), (82, 370, 661, 357), (82, 357, 662, 373), (83, 374, 654, 333), (83, 333, 653, 372), (83, 372, 669, 365), (83, 365, 670, 374), (84, 375, 647, 326), (84, 326, 646, 373), (84, 373, 662, 358), (84, 358, 663, 375), (85, 376, 655, 334), (85, 334, 654, 374), (85, 374, 670, 366), (85, 366, 671, 376), (86, 377, 648, 327), (86, 327, 647, 375), (86, 375, 663, 359), (86, 359, 664, 377), (87, 378, 656, 335), (87, 335, 655, 376), (87, 376, 671, 367), (87, 367, 672, 378), (88, 379, 649, 328), (88, 328, 648, 377), (88, 377, 664, 360), (88, 360, 665, 379), (89, 381, 642, 321), (89, 321, 641, 380), (89, 380, 657, 353), (89, 353, 658, 381), (90, 380, 641, 336), (90, 336, 656, 378), (90, 378, 672, 368), (90, 368, 657, 380), (91, 382, 650, 329), (91, 329, 649, 379), (91, 379, 665, 361), (91, 361, 666, 382), (92, 383, 643, 322), (92, 322, 642, 381), (92, 381, 658, 354), (92, 354, 659, 383), (93, 384, 651, 330), (93, 330, 650, 382), (93, 382, 666, 362), (93, 362, 667, 384), (94, 369, 644, 323), (94, 323, 643, 383), (94, 383, 659, 355), (94, 355, 660, 369), (95, 371, 652, 331), (95, 331, 651, 384), (95, 384, 667, 363), (95, 363, 668, 371), (96, 402, 666, 361), (96, 361, 665, 401), (96, 401, 681, 393), (96, 393, 682, 402), (97, 404, 659, 354), (97, 354, 658, 403), (97, 403, 674, 386), (97, 386, 675, 404), (98, 405, 667, 362), (98, 362, 666, 402), (98, 402, 682, 394), (98, 394, 683, 405), (99, 406, 660, 355), (99, 355, 659, 404), (99, 404, 675, 387), (99, 387, 676, 406), (100, 407, 668, 363), (100, 363, 667, 405), (100, 405, 683, 395), (100, 395, 684, 407), (101, 408, 661, 356), (101, 356, 660, 406), (101, 406, 676, 388), (101, 388, 677, 408), (102, 409, 669, 364), (102, 364, 668, 407), (102, 407, 684, 396), (102, 396, 685, 409), (103, 410, 662, 357), (103, 357, 661, 408), (103, 408, 677, 389), (103, 389, 678, 410), (104, 411, 670, 365), (104, 365, 669, 409), (104, 409, 685, 397), (104, 397, 686, 411), (105, 412, 663, 358), (105, 358, 662, 410), (105, 410, 678, 390), (105, 390, 679, 412), (106, 413, 671, 366), (106, 366, 670, 411), (106, 411, 686, 398), (106, 398, 687, 413), (107, 414, 664, 359), (107, 359, 663, 412), (107, 412, 679, 391), (107, 391, 680, 414), (108, 415, 672, 367), (108, 367, 671, 413), (108, 413, 687, 399), (108, 399, 688, 415), (109, 401, 665, 360), (109, 360, 664, 414), (109, 414, 680, 392), (109, 392, 681, 401), (110, 403, 658, 353), (110, 353, 657, 416), (110, 416, 673, 385), (110, 385, 674, 403), (111, 416, 657, 368), (111, 368, 672, 415), (111, 415, 688, 400), (111, 400, 673, 416), (679, 695, 423, 391), (398, 430, 703, 687), (703, 431, 399, 687), (391, 423, 696, 680), (696, 424, 392, 680), (399, 431, 704, 688), (673, 689, 417, 385), (392, 424, 697, 681), (704, 432, 400, 688), (385, 417, 690, 674), (697, 425, 393, 681), (400, 432, 689, 673), (690, 418, 386, 674), (393, 425, 698, 682), (698, 426, 394, 682), (386, 418, 691, 675), (691, 419, 387, 675), (394, 426, 699, 683), (699, 427, 395, 683), (387, 419, 692, 676), (692, 420, 388, 676), (395, 427, 700, 684), (700, 428, 396, 684), (388, 420, 693, 677), (693, 421, 389, 677), (396, 428, 701, 685), (701, 429, 397, 685), (389, 421, 694, 678), (694, 422, 390, 678), (397, 429, 702, 686), (390, 422, 695, 679), (112, 450, 701, 428), (112, 428, 700, 449), (112, 449, 716, 444), (112, 444, 717, 450), (113, 452, 694, 421), (113, 421, 693, 451), (113, 451, 709, 437), (113, 437, 710, 452), (114, 453, 702, 429), (114, 429, 701, 450), (114, 450, 717, 445), (114, 445, 718, 453), (115, 454, 695, 422), (115, 422, 694, 452), (115, 452, 710, 438), (115, 438, 711, 454), (116, 455, 703, 430), (116, 430, 702, 453), (116, 453, 718, 446), (116, 446, 719, 455), (117, 456, 696, 423), (117, 423, 695, 454), (117, 454, 711, 439), (117, 439, 712, 456), (118, 457, 704, 431), (118, 431, 703, 455), (118, 455, 719, 447), (118, 447, 720, 457), (119, 458, 697, 424), (119, 424, 696, 456), (119, 456, 712, 440), (119, 440, 713, 458), (120, 460, 690, 417), (120, 417, 689, 459), (120, 459, 705, 433), (120, 433, 706, 460), (121, 459, 689, 432), (121, 432, 704, 457), (121, 457, 720, 448), (121, 448, 705, 459), (122, 461, 698, 425), (122, 425, 697, 458), (122, 458, 713, 441), (122, 441, 714, 461), (123, 462, 691, 418), (123, 418, 690, 460), (123, 460, 706, 434), (123, 434, 707, 462), (124, 463, 699, 426), (124, 426, 698, 461), (124, 461, 714, 442), (124, 442, 715, 463), (125, 464, 692, 419), (125, 419, 691, 462), (125, 462, 707, 435), (125, 435, 708, 464), (126, 449, 700, 427), (126, 427, 699, 463), (126, 463, 715, 443), (126, 443, 716, 449), (127, 451, 693, 420), (127, 420, 692, 464), (127, 464, 708, 436), (127, 436, 709, 451), (128, 434, 706, 433), (128, 433, 705, 448), (128, 448, 720, 447), (128, 447, 719, 446), (128, 446, 718, 445), (128, 445, 717, 444), (128, 444, 716, 443), (128, 443, 715, 442), (128, 442, 714, 441), (128, 441, 713, 440), (128, 440, 712, 439), (128, 439, 711, 438), (128, 438, 710, 437), (128, 437, 709, 436), (128, 436, 708, 435), (128, 435, 707, 434), (303, 639, 302, 638, 301, 637, 300, 636, 299, 635, 298, 634, 297, 633, 296, 632, 295, 631, 294, 630, 293, 629, 292, 628, 291, 627, 290, 626, 289, 625, 304, 640), (545, 546, 162, 161), (129, 465, 577, 279), (129, 279, 622, 314), (129, 314, 730, 481), (129, 481, 721, 465), (130, 480, 598, 227), (130, 227, 595, 317), (130, 317, 733, 482), (130, 482, 736, 480), (131, 479, 610, 249), (131, 249, 607, 312), (131, 312, 728, 483), (131, 483, 735, 479), (132, 478, 601, 234), (132, 234, 598, 480), (132, 480, 736, 484), (132, 484, 734, 478), (133, 475, 583, 204), (133, 204, 580, 306), (133, 306, 722, 485), (133, 485, 731, 475), (134, 476, 592, 218), (134, 218, 589, 308), (134, 308, 724, 486), (134, 486, 732, 476), (135, 473, 613, 254), (135, 254, 610, 479), (135, 479, 735, 487), (135, 487, 729, 473), (136, 471, 604, 239), (136, 239, 601, 478), (136, 478, 734, 488), (136, 488, 727, 471), (137, 317, 595, 224), (137, 224, 592, 476), (137, 476, 732, 489), (137, 489, 733, 317), (138, 467, 586, 209), (138, 209, 583, 475), (138, 475, 731, 490), (138, 490, 723, 467), (139, 314, 622, 274), (139, 274, 619, 310), (139, 310, 726, 491), (139, 491, 730, 314), (140, 469, 616, 259), (140, 259, 613, 473), (140, 473, 729, 492), (140, 492, 725, 469), (141, 312, 607, 244), (141, 244, 604, 471), (141, 471, 727, 493), (141, 493, 728, 312), (142, 310, 619, 266), (142, 266, 616, 469), (142, 469, 725, 494), (142, 494, 726, 310), (143, 308, 589, 214), (143, 214, 586, 467), (143, 467, 723, 495), (143, 495, 724, 308), (144, 306, 580, 199), (144, 199, 577, 465), (144, 465, 721, 496), (144, 496, 722, 306), (497, 738, 498, 739, 499, 740, 500, 741, 501, 742, 502, 743, 503, 744, 504, 745, 505, 746, 506, 747, 507, 748, 508, 749, 509, 750, 510, 751, 511, 752, 512, 737), (553, 741, 500, 167), (191, 512, 752, 575), (563, 746, 505, 177), (167, 500, 740, 551), (573, 751, 510, 187), (177, 505, 745, 561), (549, 739, 498, 163), (187, 510, 750, 571), (559, 744, 503, 173), (163, 498, 738, 547), (569, 749, 508, 183), (173, 503, 743, 557), (555, 742, 501, 169), (183, 508, 748, 567), (747, 506, 179, 565), (169, 501, 741, 553), (752, 511, 189, 575), (179, 506, 746, 563), (740, 499, 165, 551), (189, 511, 751, 573), (745, 504, 175, 561), (165, 499, 739, 549), (738, 497, 161, 547), (175, 504, 744, 559), (750, 509, 185, 571), (161, 497, 737, 545), (743, 502, 171, 557), (185, 509, 749, 569), (171, 502, 742, 555), (145, 538, 769, 535), (145, 535, 764, 537), (145, 537, 754, 538), (146, 514, 753, 536), (146, 536, 769, 538), (146, 538, 754, 513), (146, 513, 755, 514), (147, 517, 754, 537), (147, 537, 764, 539), (147, 539, 756, 517), (148, 516, 755, 513), (148, 513, 754, 517), (148, 517, 756, 515), (148, 515, 757, 516), (149, 520, 756, 539), (149, 539, 764, 540), (149, 540, 758, 520), (150, 519, 757, 515), (150, 515, 756, 520), (150, 520, 758, 518), (150, 518, 759, 519), (151, 523, 758, 540), (151, 540, 764, 541), (151, 541, 760, 523), (152, 522, 759, 518), (152, 518, 758, 523), (152, 523, 760, 521), (152, 521, 761, 522), (153, 526, 760, 541), (153, 541, 764, 542), (153, 542, 762, 526), (154, 525, 761, 521), (154, 521, 760, 526), (154, 526, 762, 524), (154, 524, 763, 525), (155, 529, 763, 524), (155, 524, 762, 530), (155, 530, 765, 528), (155, 528, 766, 529), (156, 530, 762, 542), (156, 542, 764, 527), (156, 527, 765, 530), (157, 532, 766, 528), (157, 528, 765, 533), (157, 533, 767, 531), (157, 531, 768, 532), (158, 533, 765, 527), (158, 527, 764, 543), (158, 543, 767, 533), (159, 544, 768, 531), (159, 531, 767, 534), (159, 534, 769, 536), (159, 536, 753, 544), (160, 534, 767, 543), (160, 543, 764, 535), (160, 535, 769, 534), (686, 702, 430, 398)])
me_cylinder.polygons.foreach_set('use_smooth', [1, 1, 1, 1, 1, 1, 1, 1, 1, 1, 1, 1, 1, 1, 1, 1, 1, 1, 1, 1, 1, 1, 1, 1, 1, 1, 1, 1, 1, 1, 1, 1, 1, 1, 1, 1, 1, 1, 1, 1, 1, 1, 1, 1, 1, 1, 1, 1, 1, 1, 1, 1, 1, 1, 1, 1, 1, 1, 1, 1, 1, 1, 1, 1, 1, 1, 1, 1, 1, 1, 1, 1, 1, 1, 1, 1, 1, 1, 1, 1, 1, 1, 1, 1, 1, 1, 1, 1, 1, 1, 1, 1, 1, 1, 1, 1, 1, 1, 1, 1, 1, 1, 1, 1, 1, 1, 1, 1, 1, 1, 1, 1, 1, 1, 1, 1, 1, 1, 1, 1, 1, 1, 1, 1, 1, 1, 1, 1, 1, 1, 1, 1, 1, 1, 1, 1, 1, 1, 1, 1, 1, 1, 1, 1, 1, 1, 1, 1, 1, 1, 1, 1, 1, 1, 1, 1, 1, 1, 1, 1, 1, 1, 1, 1, 1, 1, 1, 1, 1, 1, 1, 1, 1, 1, 1, 1, 1, 1, 1, 1, 1, 1, 1, 1, 1, 1, 1, 1, 1, 1, 1, 1, 1, 1, 1, 1, 1, 1, 1, 1, 1, 1, 1, 1, 1, 1, 1, 1, 1, 1, 1, 1, 1, 1, 1, 1, 1, 1, 1, 1, 1, 1, 1, 1, 1, 1, 1, 1, 1, 1, 1, 1, 1, 1, 1, 1, 1, 1, 1, 1, 1, 1, 1, 1, 1, 1, 1, 1, 1, 1, 1, 1, 1, 1, 1, 1, 1, 1, 1, 1, 1, 1, 1, 1, 1, 1, 1, 1, 1, 1, 1, 1, 1, 1, 1, 1, 1, 1, 1, 1, 1, 1, 1, 1, 1, 1, 1, 1, 1, 1, 1, 1, 1, 1, 1, 1, 1, 1, 1, 1, 1, 1, 1, 1, 1, 1, 1, 1, 1, 1, 1, 1, 1, 1, 1, 1, 1, 1, 1, 1, 1, 1, 1, 1, 1, 1, 1, 1, 1, 1, 1, 1, 1, 1, 1, 1, 1, 1, 1, 1, 1, 1, 1, 1, 1, 1, 1, 1, 1, 1, 1, 1, 1, 1, 1, 1, 1, 1, 1, 1, 1, 1, 1, 1, 1, 1, 1, 1, 1, 1, 1, 1, 1, 1, 1, 1, 1, 1, 1, 1, 1, 1, 1, 1, 1, 1, 1, 1, 1, 1, 1, 1, 1, 1, 1, 1, 1, 1, 1, 1, 1, 1, 1, 1, 1, 1, 1, 1, 1, 1, 1, 1, 1, 1, 1, 1, 1, 1, 1, 1, 1, 1, 1, 1, 1, 1, 1, 1, 1, 1, 1, 1, 1, 1, 1, 1, 1, 1, 1, 1, 1, 1, 1, 1, 1, 1, 1, 1, 1, 1, 1, 1, 1, 1, 1, 1, 1, 1, 1, 1, 1, 1, 1, 1, 1, 1, 1, 1, 1, 1, 1, 1, 1, 1, 1, 1, 1, 1, 1, 1, 1, 1, 1, 1, 1, 1, 1, 1, 1, 1, 1, 1, 1, 1, 1, 1, 1, 1, 1, 1, 1, 1, 1, 1, 1, 1, 1, 1, 1, 1, 1, 1, 1, 1, 1, 1, 1, 1, 1, 1, 1, 1, 1, 1, 1, 1, 1, 1, 1, 1, 1, 1, 1, 1, 1, 1, 1, 1, 1, 1, 1, 1, 1, 1, 1, 1, 1, 1, 1, 1, 1, 1, 1, 1, 1, 1, 1, 1, 1, 1, 1, 1, 1, 1, 1, 1, 1, 1, 1, 1, 1, 1, 1, 1, 1, 1, 1, 1, 1, 1, 1, 1, 1, 1, 1, 1, 1, 1, 1, 1, 1, 1, 1, 0, 1, 1, 1, 1, 1, 1, 1, 1, 1, 1, 1, 1, 1, 1, 1, 1, 1, 1, 1, 1, 1, 1, 1, 1, 1, 1, 1, 1, 1, 1, 1, 1, 1, 1, 1, 1, 1, 1, 1, 1, 1, 1, 1, 1, 1, 1, 1, 1, 1, 1, 1, 1, 1, 1, 1, 1, 1, 1, 1, 1, 1, 1, 1, 1, 1, 0, 1, 1, 1, 1, 1, 1, 1, 1, 1, 1, 1, 1, 1, 1, 1, 1, 1, 1, 1, 1, 1, 1, 1, 1, 1, 1, 1, 1, 1, 1, 1, 1, 1, 1, 1, 1, 1, 1, 1, 1, 1, 1, 1, 1, 1, 1, 1, 1, 1, 1, 1, 1, 1, 1, 1, 1, 1, 1, 1, 1, 1, 1, 1, 1, 1, 1, 1, 1, 1, 1, 1, 1, 1, 1, 1, 1, 1, 1, 1, 1, 1, 1, 1, 1, 1, 1])
_k = set([(161, 545), (161, 547), (162, 546), (162, 548), (163, 547), (163, 549), (164, 548), (164, 550), (165, 549), (165, 551), (166, 550), (166, 552), (167, 551), (167, 553), (168, 552), (168, 554), (169, 553), (169, 555), (170, 554), (170, 556), (171, 555), (171, 557), (172, 556), (172, 558), (173, 557), (173, 559), (174, 558), (174, 560), (175, 559), (175, 561), (176, 560), (176, 562), (177, 561), (177, 563), (178, 562), (178, 564), (179, 563), (179, 565), (180, 564), (180, 566), (181, 565), (181, 567), (182, 566), (182, 568), (183, 567), (183, 569), (184, 568), (184, 570), (185, 569), (185, 571), (186, 570), (186, 572), (187, 571), (187, 573), (188, 572), (188, 574), (189, 573), (189, 575), (190, 574), (190, 576), (191, 545), (191, 575), (192, 546), (192, 576), (199, 577), (199, 580), (204, 580), (204, 583), (209, 583), (209, 586), (214, 586), (214, 589), (218, 589), (218, 592), (224, 592), (224, 595), (227, 595), (227, 598), (234, 598), (234, 601), (239, 601), (239, 604), (244, 604), (244, 607), (249, 607), (249, 610), (254, 610), (254, 613), (259, 613), (259, 616), (266, 616), (266, 619), (274, 619), (274, 622), (279, 577), (279, 622), (289, 625), (289, 626), (290, 626), (290, 627), (291, 627), (291, 628), (292, 628), (292, 629), (293, 629), (293, 630), (294, 630), (294, 631), (295, 631), (295, 632), (296, 632), (296, 633), (297, 633), (297, 634), (298, 634), (298, 635), (299, 635), (299, 636), (300, 636), (300, 637), (301, 637), (301, 638), (302, 638), (302, 639), (303, 639), (303, 640), (304, 625), (304, 640)])
me_cylinder.attributes.new('sharp_edge', 'BOOLEAN', 'EDGE').data.foreach_set('value', [ (min(e.vertices), max(e.vertices)) in _k for e in me_cylinder.edges])
me_cylinder.use_remesh_preserve_volume = False
me_cylinder.use_remesh_preserve_attributes = False
me_cylinder.use_mirror_vertex_groups = False
me_cylinder.update()

# ---- objects
ob_cylinder = bpy.data.objects.new('Cylinder', me_cylinder)
ob_lamp = bpy.data.objects.new('Lamp', light_lamp)
ob_camera = bpy.data.objects.new('Camera', cam_camera)

# ---- transforms, parenting, visibility, modifiers, constraints
ob_cylinder.location = (0.0, 0.0, 0.0)
ob_cylinder.lineart.crease_threshold = 0.0
ob_lamp.location = (4.076, 1.005, 5.904)
ob_lamp.rotation_euler = (0.6503, 0.05522, 1.866)
ob_lamp.lock_rotations_4d = False
ob_lamp.empty_display_type = 'ARROWS'
ob_lamp.color = (0.0, 0.0, 0.0, 0.0)
ob_lamp.lineart.crease_threshold = 0.0
ob_camera.location = (7.481, -6.508, 5.344)
ob_camera.rotation_euler = (1.109, 0.0, 0.8149)
ob_camera.lock_rotations_4d = False
ob_camera.empty_display_type = 'ARROWS'
ob_camera.color = (0.0, 0.0, 0.0, 0.0)
ob_camera.display_type = 'WIRE'
ob_camera.lineart.crease_threshold = 0.0

# ---- collection membership
col_collection_1.objects.link(ob_cylinder)
col_collection_1.objects.link(ob_lamp)
col_collection_1.objects.link(ob_camera)

# ---- scene / render settings (as saved in the file)
scene.camera = ob_camera
scene.frame_start = 1; scene.frame_end = 250; scene.frame_set(1)
scene.render.engine = 'BLENDER_EEVEE_NEXT'
scene.render.resolution_percentage = 50
scene.render.dither_intensity = 0.0
scene.cycles.use_denoising = False
scene.cycles.samples = 128
scene.cycles.sampling_pattern = 'TABULATED_SOBOL'
scene.cycles.light_sampling_threshold = 0.0
scene.cycles.use_adaptive_sampling = False
scene.cycles.use_light_tree = False
scene.cycles.blur_glossy = 0.0
scene.cycles.sample_clamp_indirect = 0.0
scene.view_settings.view_transform = 'Standard'
bpy.context.view_layer.update()
